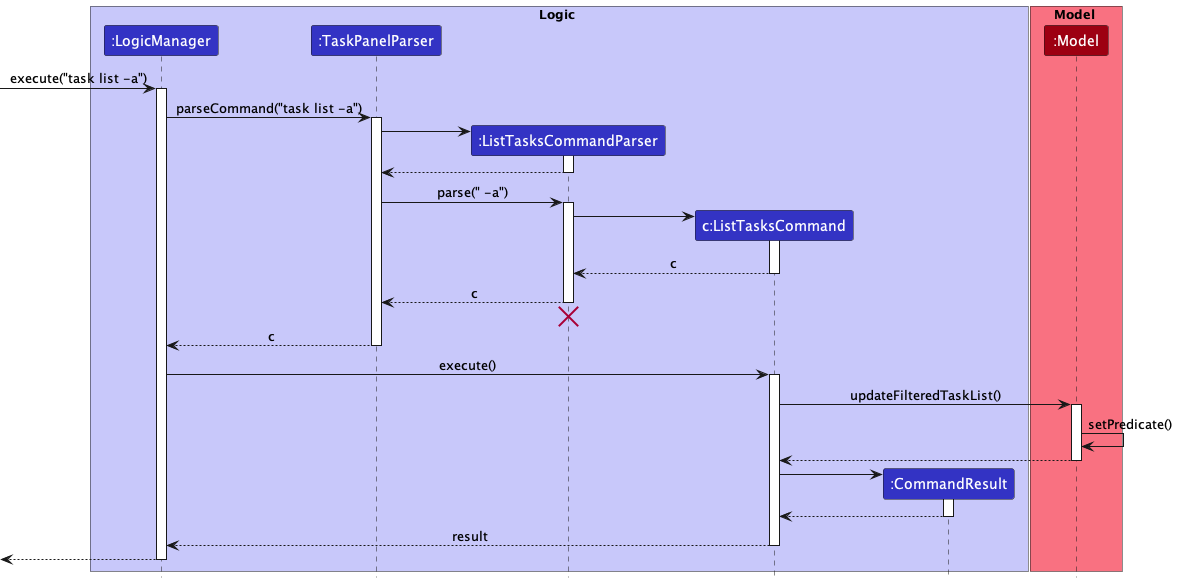

The diagram above was rendered by PlantUML. Its source (embedded in the PNG):
@startuml
!include style.puml

box Logic LOGIC_COLOR_T1
participant ":LogicManager" as LogicManager LOGIC_COLOR
participant ":TaskPanelParser" as TaskPanelParser LOGIC_COLOR
participant ":ListTasksCommandParser" as ListTasksCommandParser LOGIC_COLOR
participant "c:ListTasksCommand" as ListTasksCommand LOGIC_COLOR
participant ":CommandResult" as CommandResult LOGIC_COLOR
end box

box Model MODEL_COLOR_T1
participant ":Model" as Model MODEL_COLOR
end box

[-> LogicManager : execute("task list -a")
activate LogicManager

LogicManager -> TaskPanelParser : parseCommand("task list -a")
activate TaskPanelParser

create ListTasksCommandParser
TaskPanelParser -> ListTasksCommandParser
activate ListTasksCommandParser

ListTasksCommandParser --> TaskPanelParser
deactivate ListTasksCommandParser

TaskPanelParser -> ListTasksCommandParser : parse(" -a")
activate ListTasksCommandParser

create ListTasksCommand
ListTasksCommandParser -> ListTasksCommand
activate ListTasksCommand

ListTasksCommand --> ListTasksCommandParser : c
deactivate ListTasksCommand

ListTasksCommandParser --> TaskPanelParser : c
deactivate ListTasksCommandParser
'Hidden arrow to position the destroy marker below the end of the activation bar.
ListTasksCommandParser -[hidden]-> TaskPanelParser
destroy ListTasksCommandParser

TaskPanelParser --> LogicManager : c
deactivate TaskPanelParser

LogicManager -> ListTasksCommand : execute()
activate ListTasksCommand

ListTasksCommand -> Model : updateFilteredTaskList()
activate Model
Model -> Model : setPredicate()

Model --> ListTasksCommand
deactivate Model

create CommandResult
ListTasksCommand -> CommandResult
activate CommandResult

CommandResult --> ListTasksCommand
deactivate CommandResult

ListTasksCommand --> LogicManager : result
deactivate ListTasksCommand

[<--LogicManager
deactivate LogicManager
@enduml